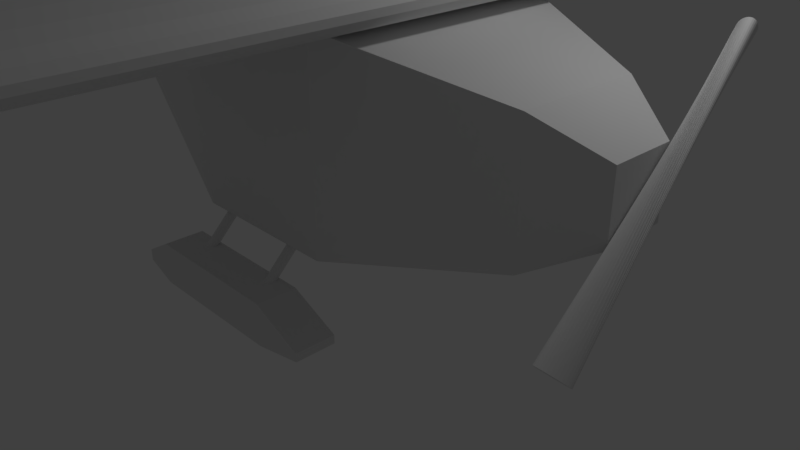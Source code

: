 # Source: plane.blend  (saved by Blender 2.79.0; exported with 4.5.12 LTS)
import bpy
from mathutils import Matrix  # noqa: F401  (used for matrix-valued properties, if any)

bpy.ops.wm.read_factory_settings(use_empty=True)
scene = bpy.context.scene
scene.name = 'Scene'

# ---- collections
col_collection_1 = bpy.data.collections.new('Collection 1'); scene.collection.children.link(col_collection_1)

# ---- world
world_world = bpy.data.worlds.new('World'); scene.world = world_world
world_world.color = (0.05088, 0.05088, 0.05088)
world_world.use_sun_shadow = False
world_world.sun_shadow_jitter_overblur = 0.0
world_world.cycles.sampling_method = 'MANUAL'

# ---- cameras
cam_camera = bpy.data.cameras.new('Camera')
cam_camera.clip_end = 100.0
cam_camera.lens = 35.0
cam_camera.sensor_width = 32.0
cam_camera.sensor_height = 18.0
cam_camera.ortho_scale = 7.314
cam_camera.dof.focus_distance = 0.0
cam_camera.dof.aperture_fstop = 128.0

# ---- lights
light_lamp = bpy.data.lights.new('Lamp', 'POINT')
light_lamp.transmission_factor = 0.0
light_lamp.cutoff_distance = 30.0
light_lamp.energy = 100.0
light_lamp.shadow_buffer_clip_start = 1.001
light_lamp.shadow_soft_size = 0.1
light_lamp.shadow_maximum_resolution = 0.006
light_lamp.use_absolute_resolution = True

# ---- meshes
me_cylinder_007 = bpy.data.meshes.new('Cylinder.007')
me_cylinder_007.from_pydata([(0.0, 1.0, -1.0), (0.0, 1.0, 1.0), (0.1951, 0.9808, -1.0), (0.1951, 0.9808, 1.0), (0.3827, 0.9239, -1.0), (0.3827, 0.9239, 1.0), (0.5556, 0.8315, -1.0), (0.5556, 0.8315, 1.0), (0.7071, 0.7071, -1.0), (0.7071, 0.7071, 1.0), (0.8315, 0.5556, -1.0), (0.8315, 0.5556, 1.0), (0.9239, 0.3827, -1.0), (0.9239, 0.3827, 1.0), (0.9808, 0.1951, -1.0), (0.9808, 0.1951, 1.0), (1.0, 7.55e-08, -1.0), (1.0, 7.55e-08, 1.0), (0.9808, -0.1951, -1.0), (0.9808, -0.1951, 1.0), (0.9239, -0.3827, -1.0), (0.9239, -0.3827, 1.0), (0.8315, -0.5556, -1.0), (0.8315, -0.5556, 1.0), (0.7071, -0.7071, -1.0), (0.7071, -0.7071, 1.0), (0.5556, -0.8315, -1.0), (0.5556, -0.8315, 1.0), (0.3827, -0.9239, -1.0), (0.3827, -0.9239, 1.0), (0.1951, -0.9808, -1.0), (0.1951, -0.9808, 1.0), (-3.258e-07, -1.0, -1.0), (-3.258e-07, -1.0, 1.0), (-0.1951, -0.9808, -1.0), (-0.1951, -0.9808, 1.0), (-0.3827, -0.9239, -1.0), (-0.3827, -0.9239, 1.0), (-0.5556, -0.8315, -1.0), (-0.5556, -0.8315, 1.0), (-0.7071, -0.7071, -1.0), (-0.7071, -0.7071, 1.0), (-0.8315, -0.5556, -1.0), (-0.8315, -0.5556, 1.0), (-0.9239, -0.3827, -1.0), (-0.9239, -0.3827, 1.0), (-0.9808, -0.1951, -1.0), (-0.9808, -0.1951, 1.0), (-1.0, 9.656e-07, -1.0), (-1.0, 9.656e-07, 1.0), (-0.9808, 0.1951, -1.0), (-0.9808, 0.1951, 1.0), (-0.9239, 0.3827, -1.0), (-0.9239, 0.3827, 1.0), (-0.8315, 0.5556, -1.0), (-0.8315, 0.5556, 1.0), (-0.7071, 0.7071, -1.0), (-0.7071, 0.7071, 1.0), (-0.5556, 0.8315, -1.0), (-0.5556, 0.8315, 1.0), (-0.3827, 0.9239, -1.0), (-0.3827, 0.9239, 1.0), (-0.1951, 0.9808, -1.0), (-0.1951, 0.9808, 1.0)], [], [(0, 1, 3, 2), (2, 3, 5, 4), (4, 5, 7, 6), (6, 7, 9, 8), (8, 9, 11, 10), (10, 11, 13, 12), (12, 13, 15, 14), (14, 15, 17, 16), (16, 17, 19, 18), (18, 19, 21, 20), (20, 21, 23, 22), (22, 23, 25, 24), (24, 25, 27, 26), (26, 27, 29, 28), (28, 29, 31, 30), (30, 31, 33, 32), (32, 33, 35, 34), (34, 35, 37, 36), (36, 37, 39, 38), (38, 39, 41, 40), (40, 41, 43, 42), (42, 43, 45, 44), (44, 45, 47, 46), (46, 47, 49, 48), (48, 49, 51, 50), (50, 51, 53, 52), (52, 53, 55, 54), (54, 55, 57, 56), (56, 57, 59, 58), (58, 59, 61, 60), (3, 1, 63, 61, 59, 57, 55, 53, 51, 49, 47, 45, 43, 41, 39, 37, 35, 33, 31, 29, 27, 25, 23, 21, 19, 17, 15, 13, 11, 9, 7, 5), (60, 61, 63, 62), (62, 63, 1, 0), (0, 2, 4, 6, 8, 10, 12, 14, 16, 18, 20, 22, 24, 26, 28, 30, 32, 34, 36, 38, 40, 42, 44, 46, 48, 50, 52, 54, 56, 58, 60, 62)])
me_cylinder_007.use_remesh_preserve_volume = False
me_cylinder_007.use_remesh_preserve_attributes = False
me_cylinder_007.use_mirror_vertex_groups = False
me_cylinder_007.update()
me_cylinder_006 = bpy.data.meshes.new('Cylinder.006')
me_cylinder_006.from_pydata([(0.0, 1.0, -1.0), (0.0, 1.0, 1.0), (0.1951, 0.9808, -1.0), (0.1951, 0.9808, 1.0), (0.3827, 0.9239, -1.0), (0.3827, 0.9239, 1.0), (0.5556, 0.8315, -1.0), (0.5556, 0.8315, 1.0), (0.7071, 0.7071, -1.0), (0.7071, 0.7071, 1.0), (0.8315, 0.5556, -1.0), (0.8315, 0.5556, 1.0), (0.9239, 0.3827, -1.0), (0.9239, 0.3827, 1.0), (0.9808, 0.1951, -1.0), (0.9808, 0.1951, 1.0), (1.0, 7.55e-08, -1.0), (1.0, 7.55e-08, 1.0), (0.9808, -0.1951, -1.0), (0.9808, -0.1951, 1.0), (0.9239, -0.3827, -1.0), (0.9239, -0.3827, 1.0), (0.8315, -0.5556, -1.0), (0.8315, -0.5556, 1.0), (0.7071, -0.7071, -1.0), (0.7071, -0.7071, 1.0), (0.5556, -0.8315, -1.0), (0.5556, -0.8315, 1.0), (0.3827, -0.9239, -1.0), (0.3827, -0.9239, 1.0), (0.1951, -0.9808, -1.0), (0.1951, -0.9808, 1.0), (-3.258e-07, -1.0, -1.0), (-3.258e-07, -1.0, 1.0), (-0.1951, -0.9808, -1.0), (-0.1951, -0.9808, 1.0), (-0.3827, -0.9239, -1.0), (-0.3827, -0.9239, 1.0), (-0.5556, -0.8315, -1.0), (-0.5556, -0.8315, 1.0), (-0.7071, -0.7071, -1.0), (-0.7071, -0.7071, 1.0), (-0.8315, -0.5556, -1.0), (-0.8315, -0.5556, 1.0), (-0.9239, -0.3827, -1.0), (-0.9239, -0.3827, 1.0), (-0.9808, -0.1951, -1.0), (-0.9808, -0.1951, 1.0), (-1.0, 9.656e-07, -1.0), (-1.0, 9.656e-07, 1.0), (-0.9808, 0.1951, -1.0), (-0.9808, 0.1951, 1.0), (-0.9239, 0.3827, -1.0), (-0.9239, 0.3827, 1.0), (-0.8315, 0.5556, -1.0), (-0.8315, 0.5556, 1.0), (-0.7071, 0.7071, -1.0), (-0.7071, 0.7071, 1.0), (-0.5556, 0.8315, -1.0), (-0.5556, 0.8315, 1.0), (-0.3827, 0.9239, -1.0), (-0.3827, 0.9239, 1.0), (-0.1951, 0.9808, -1.0), (-0.1951, 0.9808, 1.0)], [], [(0, 1, 3, 2), (2, 3, 5, 4), (4, 5, 7, 6), (6, 7, 9, 8), (8, 9, 11, 10), (10, 11, 13, 12), (12, 13, 15, 14), (14, 15, 17, 16), (16, 17, 19, 18), (18, 19, 21, 20), (20, 21, 23, 22), (22, 23, 25, 24), (24, 25, 27, 26), (26, 27, 29, 28), (28, 29, 31, 30), (30, 31, 33, 32), (32, 33, 35, 34), (34, 35, 37, 36), (36, 37, 39, 38), (38, 39, 41, 40), (40, 41, 43, 42), (42, 43, 45, 44), (44, 45, 47, 46), (46, 47, 49, 48), (48, 49, 51, 50), (50, 51, 53, 52), (52, 53, 55, 54), (54, 55, 57, 56), (56, 57, 59, 58), (58, 59, 61, 60), (3, 1, 63, 61, 59, 57, 55, 53, 51, 49, 47, 45, 43, 41, 39, 37, 35, 33, 31, 29, 27, 25, 23, 21, 19, 17, 15, 13, 11, 9, 7, 5), (60, 61, 63, 62), (62, 63, 1, 0), (0, 2, 4, 6, 8, 10, 12, 14, 16, 18, 20, 22, 24, 26, 28, 30, 32, 34, 36, 38, 40, 42, 44, 46, 48, 50, 52, 54, 56, 58, 60, 62)])
me_cylinder_006.use_remesh_preserve_volume = False
me_cylinder_006.use_remesh_preserve_attributes = False
me_cylinder_006.use_mirror_vertex_groups = False
me_cylinder_006.update()
me_cylinder_005 = bpy.data.meshes.new('Cylinder.005')
me_cylinder_005.from_pydata([(0.0, 1.0, -1.0), (0.0, 1.0, 1.0), (0.1951, 0.9808, -1.0), (0.1951, 0.9808, 1.0), (0.3827, 0.9239, -1.0), (0.3827, 0.9239, 1.0), (0.5556, 0.8315, -1.0), (0.5556, 0.8315, 1.0), (0.7071, 0.7071, -1.0), (0.7071, 0.7071, 1.0), (0.8315, 0.5556, -1.0), (0.8315, 0.5556, 1.0), (0.9239, 0.3827, -1.0), (0.9239, 0.3827, 1.0), (0.9808, 0.1951, -1.0), (0.9808, 0.1951, 1.0), (1.0, 7.55e-08, -1.0), (1.0, 7.55e-08, 1.0), (0.9808, -0.1951, -1.0), (0.9808, -0.1951, 1.0), (0.9239, -0.3827, -1.0), (0.9239, -0.3827, 1.0), (0.8315, -0.5556, -1.0), (0.8315, -0.5556, 1.0), (0.7071, -0.7071, -1.0), (0.7071, -0.7071, 1.0), (0.5556, -0.8315, -1.0), (0.5556, -0.8315, 1.0), (0.3827, -0.9239, -1.0), (0.3827, -0.9239, 1.0), (0.1951, -0.9808, -1.0), (0.1951, -0.9808, 1.0), (-3.258e-07, -1.0, -1.0), (-3.258e-07, -1.0, 1.0), (-0.1951, -0.9808, -1.0), (-0.1951, -0.9808, 1.0), (-0.3827, -0.9239, -1.0), (-0.3827, -0.9239, 1.0), (-0.5556, -0.8315, -1.0), (-0.5556, -0.8315, 1.0), (-0.7071, -0.7071, -1.0), (-0.7071, -0.7071, 1.0), (-0.8315, -0.5556, -1.0), (-0.8315, -0.5556, 1.0), (-0.9239, -0.3827, -1.0), (-0.9239, -0.3827, 1.0), (-0.9808, -0.1951, -1.0), (-0.9808, -0.1951, 1.0), (-1.0, 9.656e-07, -1.0), (-1.0, 9.656e-07, 1.0), (-0.9808, 0.1951, -1.0), (-0.9808, 0.1951, 1.0), (-0.9239, 0.3827, -1.0), (-0.9239, 0.3827, 1.0), (-0.8315, 0.5556, -1.0), (-0.8315, 0.5556, 1.0), (-0.7071, 0.7071, -1.0), (-0.7071, 0.7071, 1.0), (-0.5556, 0.8315, -1.0), (-0.5556, 0.8315, 1.0), (-0.3827, 0.9239, -1.0), (-0.3827, 0.9239, 1.0), (-0.1951, 0.9808, -1.0), (-0.1951, 0.9808, 1.0)], [], [(0, 1, 3, 2), (2, 3, 5, 4), (4, 5, 7, 6), (6, 7, 9, 8), (8, 9, 11, 10), (10, 11, 13, 12), (12, 13, 15, 14), (14, 15, 17, 16), (16, 17, 19, 18), (18, 19, 21, 20), (20, 21, 23, 22), (22, 23, 25, 24), (24, 25, 27, 26), (26, 27, 29, 28), (28, 29, 31, 30), (30, 31, 33, 32), (32, 33, 35, 34), (34, 35, 37, 36), (36, 37, 39, 38), (38, 39, 41, 40), (40, 41, 43, 42), (42, 43, 45, 44), (44, 45, 47, 46), (46, 47, 49, 48), (48, 49, 51, 50), (50, 51, 53, 52), (52, 53, 55, 54), (54, 55, 57, 56), (56, 57, 59, 58), (58, 59, 61, 60), (3, 1, 63, 61, 59, 57, 55, 53, 51, 49, 47, 45, 43, 41, 39, 37, 35, 33, 31, 29, 27, 25, 23, 21, 19, 17, 15, 13, 11, 9, 7, 5), (60, 61, 63, 62), (62, 63, 1, 0), (0, 2, 4, 6, 8, 10, 12, 14, 16, 18, 20, 22, 24, 26, 28, 30, 32, 34, 36, 38, 40, 42, 44, 46, 48, 50, 52, 54, 56, 58, 60, 62)])
me_cylinder_005.use_remesh_preserve_volume = False
me_cylinder_005.use_remesh_preserve_attributes = False
me_cylinder_005.use_mirror_vertex_groups = False
me_cylinder_005.update()
me_cylinder_004 = bpy.data.meshes.new('Cylinder.004')
me_cylinder_004.from_pydata([(0.0, 1.0, -1.0), (0.0, 1.0, 1.0), (0.1951, 0.9808, -1.0), (0.1951, 0.9808, 1.0), (0.3827, 0.9239, -1.0), (0.3827, 0.9239, 1.0), (0.5556, 0.8315, -1.0), (0.5556, 0.8315, 1.0), (0.7071, 0.7071, -1.0), (0.7071, 0.7071, 1.0), (0.8315, 0.5556, -1.0), (0.8315, 0.5556, 1.0), (0.9239, 0.3827, -1.0), (0.9239, 0.3827, 1.0), (0.9808, 0.1951, -1.0), (0.9808, 0.1951, 1.0), (1.0, 7.55e-08, -1.0), (1.0, 7.55e-08, 1.0), (0.9808, -0.1951, -1.0), (0.9808, -0.1951, 1.0), (0.9239, -0.3827, -1.0), (0.9239, -0.3827, 1.0), (0.8315, -0.5556, -1.0), (0.8315, -0.5556, 1.0), (0.7071, -0.7071, -1.0), (0.7071, -0.7071, 1.0), (0.5556, -0.8315, -1.0), (0.5556, -0.8315, 1.0), (0.3827, -0.9239, -1.0), (0.3827, -0.9239, 1.0), (0.1951, -0.9808, -1.0), (0.1951, -0.9808, 1.0), (-3.258e-07, -1.0, -1.0), (-3.258e-07, -1.0, 1.0), (-0.1951, -0.9808, -1.0), (-0.1951, -0.9808, 1.0), (-0.3827, -0.9239, -1.0), (-0.3827, -0.9239, 1.0), (-0.5556, -0.8315, -1.0), (-0.5556, -0.8315, 1.0), (-0.7071, -0.7071, -1.0), (-0.7071, -0.7071, 1.0), (-0.8315, -0.5556, -1.0), (-0.8315, -0.5556, 1.0), (-0.9239, -0.3827, -1.0), (-0.9239, -0.3827, 1.0), (-0.9808, -0.1951, -1.0), (-0.9808, -0.1951, 1.0), (-1.0, 9.656e-07, -1.0), (-1.0, 9.656e-07, 1.0), (-0.9808, 0.1951, -1.0), (-0.9808, 0.1951, 1.0), (-0.9239, 0.3827, -1.0), (-0.9239, 0.3827, 1.0), (-0.8315, 0.5556, -1.0), (-0.8315, 0.5556, 1.0), (-0.7071, 0.7071, -1.0), (-0.7071, 0.7071, 1.0), (-0.5556, 0.8315, -1.0), (-0.5556, 0.8315, 1.0), (-0.3827, 0.9239, -1.0), (-0.3827, 0.9239, 1.0), (-0.1951, 0.9808, -1.0), (-0.1951, 0.9808, 1.0)], [], [(0, 1, 3, 2), (2, 3, 5, 4), (4, 5, 7, 6), (6, 7, 9, 8), (8, 9, 11, 10), (10, 11, 13, 12), (12, 13, 15, 14), (14, 15, 17, 16), (16, 17, 19, 18), (18, 19, 21, 20), (20, 21, 23, 22), (22, 23, 25, 24), (24, 25, 27, 26), (26, 27, 29, 28), (28, 29, 31, 30), (30, 31, 33, 32), (32, 33, 35, 34), (34, 35, 37, 36), (36, 37, 39, 38), (38, 39, 41, 40), (40, 41, 43, 42), (42, 43, 45, 44), (44, 45, 47, 46), (46, 47, 49, 48), (48, 49, 51, 50), (50, 51, 53, 52), (52, 53, 55, 54), (54, 55, 57, 56), (56, 57, 59, 58), (58, 59, 61, 60), (3, 1, 63, 61, 59, 57, 55, 53, 51, 49, 47, 45, 43, 41, 39, 37, 35, 33, 31, 29, 27, 25, 23, 21, 19, 17, 15, 13, 11, 9, 7, 5), (60, 61, 63, 62), (62, 63, 1, 0), (0, 2, 4, 6, 8, 10, 12, 14, 16, 18, 20, 22, 24, 26, 28, 30, 32, 34, 36, 38, 40, 42, 44, 46, 48, 50, 52, 54, 56, 58, 60, 62)])
me_cylinder_004.use_remesh_preserve_volume = False
me_cylinder_004.use_remesh_preserve_attributes = False
me_cylinder_004.use_mirror_vertex_groups = False
me_cylinder_004.update()
me_cube_002 = bpy.data.meshes.new('Cube.002')
me_cube_002.from_pydata([(-0.7955, -1.0, -1.0), (-0.7955, -1.0, 1.0), (-0.7955, 1.0, -1.0), (-0.7955, 1.0, 1.0), (0.5907, -1.0, -1.0), (0.5907, -1.0, 1.0), (0.5907, 1.0, -1.0), (0.5907, 1.0, 1.0), (1.07, 1.0, -0.1388), (1.07, 1.0, -0.541), (1.07, -1.0, -0.541), (1.07, -1.0, -0.1388), (-1.086, 1.0, -0.4025), (-1.086, -1.0, -0.4025), (-1.086, -1.0, 0.1507), (-1.086, 1.0, 0.1507)], [], [(3, 2, 12, 15), (2, 3, 7, 6), (5, 4, 10, 11), (4, 5, 1, 0), (2, 6, 4, 0), (7, 3, 1, 5), (9, 8, 11, 10), (4, 6, 9, 10), (7, 5, 11, 8), (6, 7, 8, 9), (13, 14, 15, 12), (0, 1, 14, 13), (1, 3, 15, 14), (2, 0, 13, 12)])
me_cube_002.use_remesh_preserve_volume = False
me_cube_002.use_remesh_preserve_attributes = False
me_cube_002.use_mirror_vertex_groups = False
me_cube_002.update()
me_cylinder_003 = bpy.data.meshes.new('Cylinder.003')
me_cylinder_003.from_pydata([(-0.3577, 0.5, -1.0), (0.3577, 0.5, 1.0), (-0.2533, 0.8994, -1.0), (0.4484, 0.08135, 1.0), (-0.1391, 1.264, -1.0), (0.5218, -0.3404, 1.0), (-0.01964, 1.581, -1.0), (0.5752, -0.7491, 1.0), (0.1006, 1.836, -1.0), (0.6065, -1.129, 1.0), (0.217, 2.021, -1.0), (0.6145, -1.466, 1.0), (0.3251, 2.128, -1.0), (0.5988, -1.746, 1.0), (0.4206, 2.154, -1.0), (0.5602, -1.959, 1.0), (0.5, 2.097, -1.0), (0.5, -2.097, 1.0), (0.5602, 1.959, -1.0), (0.4206, -2.154, 1.0), (0.5988, 1.746, -1.0), (0.3251, -2.128, 1.0), (0.6145, 1.466, -1.0), (0.217, -2.021, 1.0), (0.6065, 1.129, -1.0), (0.1006, -1.836, 1.0), (0.5752, 0.7491, -1.0), (-0.01964, -1.581, 1.0), (0.5218, 0.3404, -1.0), (-0.1391, -1.264, 1.0), (0.4484, -0.08135, -1.0), (-0.2533, -0.8994, 1.0), (0.3577, -0.5, -1.0), (-0.3577, -0.5, 1.0), (0.2533, -0.8994, -1.0), (-0.4484, -0.08135, 1.0), (0.1391, -1.264, -1.0), (-0.5218, 0.3404, 1.0), (0.01964, -1.581, -1.0), (-0.5752, 0.7491, 1.0), (-0.1006, -1.836, -1.0), (-0.6065, 1.129, 1.0), (-0.217, -2.021, -1.0), (-0.6145, 1.466, 1.0), (-0.3251, -2.128, -1.0), (-0.5988, 1.746, 1.0), (-0.4206, -2.154, -1.0), (-0.5602, 1.959, 1.0), (-0.5, -2.097, -1.0), (-0.5, 2.097, 1.0), (-0.5602, -1.959, -1.0), (-0.4206, 2.154, 1.0), (-0.5988, -1.746, -1.0), (-0.3251, 2.128, 1.0), (-0.6145, -1.466, -1.0), (-0.217, 2.021, 1.0), (-0.6065, -1.129, -1.0), (-0.1006, 1.836, 1.0), (-0.5752, -0.7491, -1.0), (0.01964, 1.581, 1.0), (-0.5218, -0.3404, -1.0), (0.1391, 1.264, 1.0), (-0.4484, 0.08135, -1.0), (0.2533, 0.8994, 1.0)], [], [(0, 1, 3, 2), (2, 3, 5, 4), (4, 5, 7, 6), (6, 7, 9, 8), (8, 9, 11, 10), (10, 11, 13, 12), (12, 13, 15, 14), (14, 15, 17, 16), (16, 17, 19, 18), (18, 19, 21, 20), (20, 21, 23, 22), (22, 23, 25, 24), (24, 25, 27, 26), (26, 27, 29, 28), (28, 29, 31, 30), (30, 31, 33, 32), (32, 33, 35, 34), (34, 35, 37, 36), (36, 37, 39, 38), (38, 39, 41, 40), (40, 41, 43, 42), (42, 43, 45, 44), (44, 45, 47, 46), (46, 47, 49, 48), (48, 49, 51, 50), (50, 51, 53, 52), (52, 53, 55, 54), (54, 55, 57, 56), (56, 57, 59, 58), (58, 59, 61, 60), (3, 1, 63, 61, 59, 57, 55, 53, 51, 49, 47, 45, 43, 41, 39, 37, 35, 33, 31, 29, 27, 25, 23, 21, 19, 17, 15, 13, 11, 9, 7, 5), (60, 61, 63, 62), (62, 63, 1, 0), (0, 2, 4, 6, 8, 10, 12, 14, 16, 18, 20, 22, 24, 26, 28, 30, 32, 34, 36, 38, 40, 42, 44, 46, 48, 50, 52, 54, 56, 58, 60, 62)])
me_cylinder_003.use_remesh_preserve_volume = False
me_cylinder_003.use_remesh_preserve_attributes = False
me_cylinder_003.use_mirror_vertex_groups = False
me_cylinder_003.update()
me_cylinder_002 = bpy.data.meshes.new('Cylinder.002')
me_cylinder_002.from_pydata([(0.0, 1.0, -1.0), (-1.556, 0.5575, 1.854), (0.1951, 0.9808, -1.0), (-1.447, 0.5468, 1.854), (0.3827, 0.9239, -1.0), (-1.343, 0.5151, 1.854), (0.5556, 0.8315, -1.0), (-1.246, 0.4635, 1.854), (0.7071, 0.7071, -1.0), (-1.162, 0.3942, 1.854), (0.8315, 0.5556, -1.0), (-1.092, 0.3097, 1.854), (0.9239, 0.3827, -1.0), (-1.041, 0.2133, 1.854), (0.9808, 0.1951, -1.0), (-1.009, 0.1088, 1.854), (1.0, 7.55e-08, -1.0), (-0.9985, 1.682e-07, 1.854), (0.9808, -0.1951, -1.0), (-1.009, -0.1088, 1.854), (0.9239, -0.3827, -1.0), (-1.041, -0.2133, 1.854), (0.8315, -0.5556, -1.0), (-1.092, -0.3097, 1.854), (0.7071, -0.7071, -1.0), (-1.162, -0.3942, 1.854), (0.5556, -0.8315, -1.0), (-1.246, -0.4635, 1.854), (0.3827, -0.9239, -1.0), (-1.343, -0.5151, 1.854), (0.1951, -0.9808, -1.0), (-1.447, -0.5468, 1.854), (-3.258e-07, -1.0, -1.0), (-1.556, -0.5575, 1.854), (-0.1951, -0.9808, -1.0), (-1.665, -0.5468, 1.854), (-0.3827, -0.9239, -1.0), (-1.769, -0.5151, 1.854), (-0.5556, -0.8315, -1.0), (-1.866, -0.4635, 1.854), (-0.7071, -0.7071, -1.0), (-1.95, -0.3942, 1.854), (-0.8315, -0.5556, -1.0), (-2.02, -0.3097, 1.854), (-0.9239, -0.3827, -1.0), (-2.071, -0.2133, 1.854), (-0.9808, -0.1951, -1.0), (-2.103, -0.1088, 1.854), (-1.0, 9.656e-07, -1.0), (-2.113, 6.644e-07, 1.854), (-0.9808, 0.1951, -1.0), (-2.103, 0.1088, 1.854), (-0.9239, 0.3827, -1.0), (-2.071, 0.2133, 1.854), (-0.8315, 0.5556, -1.0), (-2.02, 0.3097, 1.854), (-0.7071, 0.7071, -1.0), (-1.95, 0.3942, 1.854), (-0.5556, 0.8315, -1.0), (-1.866, 0.4635, 1.854), (-0.3827, 0.9239, -1.0), (-1.769, 0.5151, 1.854), (-0.1951, 0.9808, -1.0), (-1.665, 0.5468, 1.854)], [], [(0, 1, 3, 2), (2, 3, 5, 4), (4, 5, 7, 6), (6, 7, 9, 8), (8, 9, 11, 10), (10, 11, 13, 12), (12, 13, 15, 14), (14, 15, 17, 16), (16, 17, 19, 18), (18, 19, 21, 20), (20, 21, 23, 22), (22, 23, 25, 24), (24, 25, 27, 26), (26, 27, 29, 28), (28, 29, 31, 30), (30, 31, 33, 32), (32, 33, 35, 34), (34, 35, 37, 36), (36, 37, 39, 38), (38, 39, 41, 40), (40, 41, 43, 42), (42, 43, 45, 44), (44, 45, 47, 46), (46, 47, 49, 48), (48, 49, 51, 50), (50, 51, 53, 52), (52, 53, 55, 54), (54, 55, 57, 56), (56, 57, 59, 58), (58, 59, 61, 60), (3, 1, 63, 61, 59, 57, 55, 53, 51, 49, 47, 45, 43, 41, 39, 37, 35, 33, 31, 29, 27, 25, 23, 21, 19, 17, 15, 13, 11, 9, 7, 5), (60, 61, 63, 62), (62, 63, 1, 0), (0, 2, 4, 6, 8, 10, 12, 14, 16, 18, 20, 22, 24, 26, 28, 30, 32, 34, 36, 38, 40, 42, 44, 46, 48, 50, 52, 54, 56, 58, 60, 62)])
me_cylinder_002.use_remesh_preserve_volume = False
me_cylinder_002.use_remesh_preserve_attributes = False
me_cylinder_002.use_mirror_vertex_groups = False
me_cylinder_002.update()
me_cylinder_001 = bpy.data.meshes.new('Cylinder.001')
me_cylinder_001.from_pydata([(0.0, 1.0, -1.0), (0.0, 1.0, 1.0), (0.1951, 0.9808, -1.0), (0.1951, 0.9808, 1.0), (0.3827, 0.9239, -1.0), (0.3827, 0.9239, 1.0), (0.5556, 0.8315, -1.0), (0.5556, 0.8315, 1.0), (0.7071, 0.7071, -1.0), (0.7071, 0.7071, 1.0), (0.8315, 0.5556, -1.0), (0.8315, 0.5556, 1.0), (0.9239, 0.3827, -1.0), (0.9239, 0.3827, 1.0), (0.9808, 0.1951, -1.0), (0.9808, 0.1951, 1.0), (1.0, 7.55e-08, -1.0), (1.0, 7.55e-08, 1.0), (0.9808, -0.1951, -1.0), (0.9808, -0.1951, 1.0), (0.9239, -0.3827, -1.0), (0.9239, -0.3827, 1.0), (0.8315, -0.5556, -1.0), (0.8315, -0.5556, 1.0), (0.7071, -0.7071, -1.0), (0.7071, -0.7071, 1.0), (0.5556, -0.8315, -1.0), (0.5556, -0.8315, 1.0), (0.3827, -0.9239, -1.0), (0.3827, -0.9239, 1.0), (0.1951, -0.9808, -1.0), (0.1951, -0.9808, 1.0), (-3.258e-07, -1.0, -1.0), (-3.258e-07, -1.0, 1.0), (-0.1951, -0.9808, -1.0), (-0.1951, -0.9808, 1.0), (-0.3827, -0.9239, -1.0), (-0.3827, -0.9239, 1.0), (-0.5556, -0.8315, -1.0), (-0.5556, -0.8315, 1.0), (-0.7071, -0.7071, -1.0), (-0.7071, -0.7071, 1.0), (-0.8315, -0.5556, -1.0), (-0.8315, -0.5556, 1.0), (-0.9239, -0.3827, -1.0), (-0.9239, -0.3827, 1.0), (-0.9808, -0.1951, -1.0), (-0.9808, -0.1951, 1.0), (-1.0, 9.656e-07, -1.0), (-1.0, 9.656e-07, 1.0), (-0.9808, 0.1951, -1.0), (-0.9808, 0.1951, 1.0), (-0.9239, 0.3827, -1.0), (-0.9239, 0.3827, 1.0), (-0.8315, 0.5556, -1.0), (-0.8315, 0.5556, 1.0), (-0.7071, 0.7071, -1.0), (-0.7071, 0.7071, 1.0), (-0.5556, 0.8315, -1.0), (-0.5556, 0.8315, 1.0), (-0.3827, 0.9239, -1.0), (-0.3827, 0.9239, 1.0), (-0.1951, 0.9808, -1.0), (-0.1951, 0.9808, 1.0)], [], [(0, 1, 3, 2), (2, 3, 5, 4), (4, 5, 7, 6), (6, 7, 9, 8), (8, 9, 11, 10), (10, 11, 13, 12), (12, 13, 15, 14), (14, 15, 17, 16), (16, 17, 19, 18), (18, 19, 21, 20), (20, 21, 23, 22), (22, 23, 25, 24), (24, 25, 27, 26), (26, 27, 29, 28), (28, 29, 31, 30), (30, 31, 33, 32), (32, 33, 35, 34), (34, 35, 37, 36), (36, 37, 39, 38), (38, 39, 41, 40), (40, 41, 43, 42), (42, 43, 45, 44), (44, 45, 47, 46), (46, 47, 49, 48), (48, 49, 51, 50), (50, 51, 53, 52), (52, 53, 55, 54), (54, 55, 57, 56), (56, 57, 59, 58), (58, 59, 61, 60), (3, 1, 63, 61, 59, 57, 55, 53, 51, 49, 47, 45, 43, 41, 39, 37, 35, 33, 31, 29, 27, 25, 23, 21, 19, 17, 15, 13, 11, 9, 7, 5), (60, 61, 63, 62), (62, 63, 1, 0), (0, 2, 4, 6, 8, 10, 12, 14, 16, 18, 20, 22, 24, 26, 28, 30, 32, 34, 36, 38, 40, 42, 44, 46, 48, 50, 52, 54, 56, 58, 60, 62)])
me_cylinder_001.use_remesh_preserve_volume = False
me_cylinder_001.use_remesh_preserve_attributes = False
me_cylinder_001.use_mirror_vertex_groups = False
me_cylinder_001.update()
me_cube_001 = bpy.data.meshes.new('Cube.001')
me_cube_001.from_pydata([(-1.0, -1.6, -1.461), (-1.0, -1.6, 1.0), (-1.0, 1.6, -1.461), (-1.0, 1.6, 1.0), (1.0, -1.6, -1.461), (1.0, -1.6, 1.0), (1.0, 1.6, -1.461), (1.0, 1.6, 1.0), (3.0, 0.8121, 0.5121), (3.0, 0.8121, -1.112), (3.0, -0.8121, -1.112), (3.0, -0.8121, 0.5121), (-4.35, 0.5287, -0.5287), (-4.35, -0.5287, -0.5287), (-4.35, -0.5287, 0.5287), (-4.35, 0.5287, 0.5287), (-6.135, 0.1739, -0.1739), (-6.135, -0.1739, -0.1739), (-6.135, -0.1739, 0.1739), (-6.135, 0.1739, 0.1739), (3.721, 0.4179, 0.1179), (3.721, 0.4179, -0.7179), (3.721, -0.4179, -0.7179), (3.721, -0.4179, 0.1179)], [], [(3, 2, 12, 15), (2, 3, 7, 6), (4, 6, 9, 10), (4, 5, 1, 0), (2, 6, 4, 0), (8, 11, 23, 20), (7, 5, 11, 8), (6, 7, 8, 9), (5, 4, 10, 11), (15, 12, 16, 19), (0, 1, 14, 13), (1, 3, 15, 14), (2, 0, 13, 12), (17, 18, 19, 16), (13, 14, 18, 17), (14, 15, 19, 18), (12, 13, 17, 16), (21, 20, 23, 22), (9, 8, 20, 21), (11, 10, 22, 23), (10, 9, 21, 22)])
me_cube_001.use_remesh_preserve_volume = False
me_cube_001.use_remesh_preserve_attributes = False
me_cube_001.use_mirror_vertex_groups = False
me_cube_001.update()
me_cylinder = bpy.data.meshes.new('Cylinder')
me_cylinder.from_pydata([(0.0, 1.0, -1.0), (0.0, 1.0, 1.0), (0.1951, 0.9808, -1.0), (0.1951, 0.9808, 1.0), (0.3827, 0.9239, -1.0), (0.3827, 0.9239, 1.0), (0.5556, 0.8315, -1.0), (0.5556, 0.8315, 1.0), (0.7071, 0.7071, -1.0), (0.7071, 0.7071, 1.0), (0.8315, 0.5556, -1.0), (0.8315, 0.5556, 1.0), (0.9239, 0.3827, -1.0), (0.9239, 0.3827, 1.0), (0.9808, 0.1951, -1.0), (0.9808, 0.1951, 1.0), (1.0, 7.55e-08, -1.0), (1.0, 7.55e-08, 1.0), (0.9808, -0.1951, -1.0), (0.9808, -0.1951, 1.0), (0.9239, -0.3827, -1.0), (0.9239, -0.3827, 1.0), (0.8315, -0.5556, -1.0), (0.8315, -0.5556, 1.0), (0.7071, -0.7071, -1.0), (0.7071, -0.7071, 1.0), (0.5556, -0.8315, -1.0), (0.5556, -0.8315, 1.0), (0.3827, -0.9239, -1.0), (0.3827, -0.9239, 1.0), (0.1951, -0.9808, -1.0), (0.1951, -0.9808, 1.0), (-3.258e-07, -1.0, -1.0), (-3.258e-07, -1.0, 1.0), (-0.1951, -0.9808, -1.0), (-0.1951, -0.9808, 1.0), (-0.3827, -0.9239, -1.0), (-0.3827, -0.9239, 1.0), (-0.5556, -0.8315, -1.0), (-0.5556, -0.8315, 1.0), (-0.7071, -0.7071, -1.0), (-0.7071, -0.7071, 1.0), (-0.8315, -0.5556, -1.0), (-0.8315, -0.5556, 1.0), (-0.9239, -0.3827, -1.0), (-0.9239, -0.3827, 1.0), (-0.9808, -0.1951, -1.0), (-0.9808, -0.1951, 1.0), (-1.0, 9.656e-07, -1.0), (-1.0, 9.656e-07, 1.0), (-0.9808, 0.1951, -1.0), (-0.9808, 0.1951, 1.0), (-0.9239, 0.3827, -1.0), (-0.9239, 0.3827, 1.0), (-0.8315, 0.5556, -1.0), (-0.8315, 0.5556, 1.0), (-0.7071, 0.7071, -1.0), (-0.7071, 0.7071, 1.0), (-0.5556, 0.8315, -1.0), (-0.5556, 0.8315, 1.0), (-0.3827, 0.9239, -1.0), (-0.3827, 0.9239, 1.0), (-0.1951, 0.9808, -1.0), (-0.1951, 0.9808, 1.0)], [], [(0, 1, 3, 2), (2, 3, 5, 4), (4, 5, 7, 6), (6, 7, 9, 8), (8, 9, 11, 10), (10, 11, 13, 12), (12, 13, 15, 14), (14, 15, 17, 16), (16, 17, 19, 18), (18, 19, 21, 20), (20, 21, 23, 22), (22, 23, 25, 24), (24, 25, 27, 26), (26, 27, 29, 28), (28, 29, 31, 30), (30, 31, 33, 32), (32, 33, 35, 34), (34, 35, 37, 36), (36, 37, 39, 38), (38, 39, 41, 40), (40, 41, 43, 42), (42, 43, 45, 44), (44, 45, 47, 46), (46, 47, 49, 48), (48, 49, 51, 50), (50, 51, 53, 52), (52, 53, 55, 54), (54, 55, 57, 56), (56, 57, 59, 58), (58, 59, 61, 60), (3, 1, 63, 61, 59, 57, 55, 53, 51, 49, 47, 45, 43, 41, 39, 37, 35, 33, 31, 29, 27, 25, 23, 21, 19, 17, 15, 13, 11, 9, 7, 5), (60, 61, 63, 62), (62, 63, 1, 0), (0, 2, 4, 6, 8, 10, 12, 14, 16, 18, 20, 22, 24, 26, 28, 30, 32, 34, 36, 38, 40, 42, 44, 46, 48, 50, 52, 54, 56, 58, 60, 62)])
me_cylinder.use_remesh_preserve_volume = False
me_cylinder.use_remesh_preserve_attributes = False
me_cylinder.use_mirror_vertex_groups = False
me_cylinder.update()

# ---- objects
ob_leg_003 = bpy.data.objects.new('Leg.003', me_cylinder_007)
ob_leg_002 = bpy.data.objects.new('Leg.002', me_cylinder_006)
ob_leg_001 = bpy.data.objects.new('Leg.001', me_cylinder_005)
ob_leg = bpy.data.objects.new('Leg', me_cylinder_004)
ob_pontoonr = bpy.data.objects.new('PontoonR', me_cube_002)
ob_pontoonl = bpy.data.objects.new('PontoonL', me_cube_002)
ob_propeller = bpy.data.objects.new('Propeller', me_cylinder_003)
ob_tail = bpy.data.objects.new('Tail', me_cylinder_002)
ob_tailwing = bpy.data.objects.new('TailWing', me_cylinder_001)
ob_body = bpy.data.objects.new('Body', me_cube_001)
ob_wing = bpy.data.objects.new('Wing', me_cylinder)
ob_lamp = bpy.data.objects.new('Lamp', light_lamp)
ob_camera = bpy.data.objects.new('Camera', cam_camera)

# ---- transforms, parenting, visibility, modifiers, constraints
ob_leg_003.location = (-0.5954, 1.639, 0.7139)
ob_leg_003.rotation_euler = (-3.927, 3.142, 0.0)
ob_leg_003.scale = (0.06, 0.06, 0.31)
ob_leg_003.lineart.crease_threshold = 0.0
ob_leg_002.location = (0.5567, 1.722, 0.7139)
ob_leg_002.rotation_euler = (-3.927, 3.142, 0.07181)
ob_leg_002.scale = (0.06, 0.06, 0.31)
ob_leg_002.lineart.crease_threshold = 0.0
ob_leg_001.location = (-0.6788, -1.677, 0.7139)
ob_leg_001.rotation_euler = (-0.7854, 0.0, 0.0)
ob_leg_001.scale = (0.06, 0.06, 0.31)
ob_leg_001.lineart.crease_threshold = 0.0
ob_leg.location = (0.4763, -1.677, 0.7139)
ob_leg.rotation_euler = (-0.7854, 0.0, 0.0)
ob_leg.scale = (0.06, 0.06, 0.31)
ob_leg.lineart.crease_threshold = 0.0
ob_pontoonr.location = (0.0, -2.0, 0.2847)
ob_pontoonr.scale = (1.34, 0.25, 0.26)
ob_pontoonr.lineart.crease_threshold = 0.0
ob_pontoonl.location = (0.0, 2.0, 0.2847)
ob_pontoonl.scale = (1.34, 0.25, 0.26)
ob_pontoonl.lineart.crease_threshold = 0.0
ob_propeller.location = (3.854, 0.0, 2.073)
ob_propeller.rotation_euler = (2.375, 0.0, 0.0)
ob_propeller.scale = (0.23, 0.095, 1.825)
ob_propeller.lineart.crease_threshold = 0.0
ob_tail.location = (-5.583, 0.0, 3.409)
ob_tail.scale = (0.73, 0.275, 0.845)
ob_tail.lineart.crease_threshold = 0.0
ob_tailwing.location = (-6.012, 0.0, 2.374)
ob_tailwing.rotation_euler = (1.571, 0.0, 0.0)
ob_tailwing.scale = (0.73, 0.275, 2.705)
ob_tailwing.lineart.crease_threshold = 0.0
ob_body.location = (0.0, 0.0, 2.356)
ob_body.lineart.crease_threshold = 0.0
ob_wing.location = (0.0, 0.0, 3.667)
ob_wing.rotation_euler = (1.571, 0.0, 0.0)
ob_wing.scale = (1.87, 0.475, 6.5)
ob_wing.lineart.crease_threshold = 0.0
ob_lamp.location = (4.076, 1.005, 5.904)
ob_lamp.rotation_euler = (0.6503, 0.05522, 1.866)
ob_lamp.lock_rotations_4d = False
ob_lamp.empty_display_type = 'ARROWS'
ob_lamp.color = (0.0, 0.0, 0.0, 0.0)
ob_lamp.lineart.crease_threshold = 0.0
ob_camera.location = (7.481, -6.508, 5.344)
ob_camera.rotation_euler = (1.109, 0.0, 0.8149)
ob_camera.lock_rotations_4d = False
ob_camera.empty_display_type = 'ARROWS'
ob_camera.color = (0.0, 0.0, 0.0, 0.0)
ob_camera.display_type = 'WIRE'
ob_camera.lineart.crease_threshold = 0.0

# ---- collection membership
col_collection_1.objects.link(ob_leg_003)
col_collection_1.objects.link(ob_leg_002)
col_collection_1.objects.link(ob_leg_001)
col_collection_1.objects.link(ob_leg)
col_collection_1.objects.link(ob_pontoonr)
col_collection_1.objects.link(ob_pontoonl)
col_collection_1.objects.link(ob_propeller)
col_collection_1.objects.link(ob_tail)
col_collection_1.objects.link(ob_tailwing)
col_collection_1.objects.link(ob_body)
col_collection_1.objects.link(ob_wing)
col_collection_1.objects.link(ob_lamp)
col_collection_1.objects.link(ob_camera)

# ---- scene / render settings (as saved in the file)
scene.camera = ob_camera
scene.frame_start = 1; scene.frame_end = 250; scene.frame_set(1)
scene.render.engine = 'BLENDER_EEVEE_NEXT'
scene.render.resolution_percentage = 50
scene.render.dither_intensity = 0.0
scene.cycles.use_denoising = False
scene.cycles.samples = 128
scene.cycles.sampling_pattern = 'TABULATED_SOBOL'
scene.cycles.use_adaptive_sampling = False
scene.cycles.use_light_tree = False
scene.cycles.blur_glossy = 0.0
scene.cycles.sample_clamp_indirect = 0.0
scene.view_settings.view_transform = 'Standard'
bpy.context.view_layer.update()
